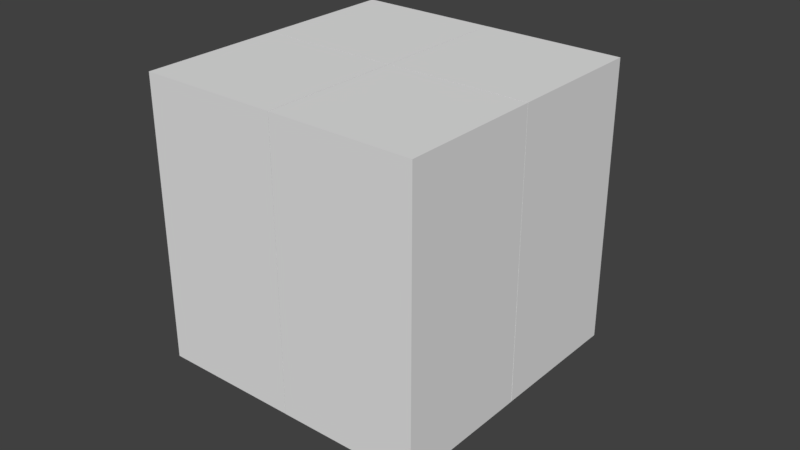 # Source: Enemy.blend  (saved by Blender 2.79.0; exported with 4.5.12 LTS)
import bpy
from mathutils import Matrix  # noqa: F401  (used for matrix-valued properties, if any)

bpy.ops.wm.read_factory_settings(use_empty=True)
scene = bpy.context.scene
scene.name = 'Scene'

# ---- collections
col_collection_1 = bpy.data.collections.new('Collection 1'); scene.collection.children.link(col_collection_1)
col_collection_1.hide_render = True
col_collection_1.hide_viewport = True
col_collection_2 = bpy.data.collections.new('Collection 2'); scene.collection.children.link(col_collection_2)

# ---- world
world_world = bpy.data.worlds.new('World'); scene.world = world_world
world_world.color = (0.05088, 0.05088, 0.05088)
world_world.use_sun_shadow = False
world_world.sun_shadow_jitter_overblur = 0.0
world_world.cycles.sampling_method = 'MANUAL'

# ---- meshes
me_cube_001 = bpy.data.meshes.new('Cube.001')
me_cube_001.from_pydata([(-1.0, -1.0, -1.0), (-1.0, -1.0, 1.0), (-1.0, 1.0, -1.0), (-1.0, 1.0, 1.0), (1.0, -1.0, -1.0), (1.0, -1.0, 1.0), (1.0, 1.0, -1.0), (1.0, 1.0, 1.0)], [], [(0, 1, 3, 2), (2, 3, 7, 6), (6, 7, 5, 4), (4, 5, 1, 0), (2, 6, 4, 0), (7, 3, 1, 5)])
me_cube_001.use_remesh_preserve_volume = False
me_cube_001.use_remesh_preserve_attributes = False
me_cube_001.use_mirror_vertex_groups = False
me_cube_001.update()
me_enemy_001_cell_003 = bpy.data.meshes.new('Enemy 001_cell.003')
me_enemy_001_cell_003.from_pydata([(-0.4995, 0.4995, 0.4994), (0.4992, -0.4995, -0.4994), (0.4995, -0.4995, 0.4994), (-0.4995, -0.4995, 0.4994), (0.4997, 0.4995, 0.4994), (-0.4995, -0.4995, -0.4992), (-0.4995, 0.4995, -0.4992), (0.4995, 0.4995, -0.4997), (-0.4995, -0.4995, 0.4994), (0.4995, -0.4995, 0.4994), (0.4997, 0.4995, 0.4994), (-0.4995, -0.4995, -0.4992), (-0.4995, 0.4995, -0.4992), (0.4995, 0.4995, -0.4997)], [], [(9, 3, 11, 1), (11, 12, 7, 1), (10, 13, 6, 0), (8, 2, 10, 0), (6, 5, 8, 0), (4, 9, 1, 7)])
_k = set([(2, 8), (2, 10), (3, 9), (3, 11), (4, 7), (4, 9), (5, 6), (5, 8), (6, 13), (7, 12), (10, 13), (11, 12)])
me_enemy_001_cell_003.attributes.new('sharp_edge', 'BOOLEAN', 'EDGE').data.foreach_set('value', [ (min(e.vertices), max(e.vertices)) in _k for e in me_enemy_001_cell_003.edges])
me_enemy_001_cell_003.use_remesh_preserve_volume = False
me_enemy_001_cell_003.use_remesh_preserve_attributes = False
me_enemy_001_cell_003.use_mirror_vertex_groups = False
me_enemy_001_cell_003.update()
me_enemy_001_cell_002 = bpy.data.meshes.new('Enemy 001_cell.002')
me_enemy_001_cell_002.from_pydata([(-0.4994, -0.4996, 0.7495), (0.4995, 0.4995, -0.2498), (-0.4994, 0.4997, 0.7495), (0.4994, 0.4995, 0.7495), (0.4998, -0.4996, -1.249), (-0.4994, -0.4996, -1.249), (0.4992, -0.4996, 0.7495), (-0.4994, 0.4996, -0.2499), (-0.4994, 0.4997, 0.7495), (0.4994, 0.4995, 0.7495), (0.4992, -0.4996, 0.7495), (0.4998, -0.4996, -1.249), (-0.4994, -0.4996, -1.249), (-0.4994, 0.4996, -0.2499)], [], [(13, 8, 9, 1), (13, 1, 11, 5), (10, 3, 2, 0), (12, 4, 10, 0), (2, 7, 12, 0), (6, 11, 1, 9)])
_k = set([(2, 3), (2, 7), (3, 10), (4, 10), (4, 12), (5, 11), (5, 13), (6, 9), (6, 11), (7, 12), (8, 9), (8, 13)])
me_enemy_001_cell_002.attributes.new('sharp_edge', 'BOOLEAN', 'EDGE').data.foreach_set('value', [ (min(e.vertices), max(e.vertices)) in _k for e in me_enemy_001_cell_002.edges])
me_enemy_001_cell_002.use_remesh_preserve_volume = False
me_enemy_001_cell_002.use_remesh_preserve_attributes = False
me_enemy_001_cell_002.use_mirror_vertex_groups = False
me_enemy_001_cell_002.update()
me_enemy_001_cell_001 = bpy.data.meshes.new('Enemy 001_cell.001')
me_enemy_001_cell_001.from_pydata([(-0.7773, 0.7773, -0.444), (0.2219, -0.222, 0.5547), (0.2227, -1.221, -0.444), (-0.7773, -1.221, -0.444), (1.222, 0.7773, -0.444), (1.221, -0.2222, -0.444), (-0.7773, -0.2224, 0.555), (-0.7773, 0.7773, 0.5553), (0.2219, 0.7773, 0.555), (1.221, -0.2222, -0.444), (0.2227, -1.221, -0.444), (-0.7773, -1.221, -0.444), (1.222, 0.7773, -0.444), (-0.7773, 0.7773, 0.5553), (-0.7773, -0.2224, 0.555), (0.2219, 0.7773, 0.555)], [], [(0, 13, 15, 12), (0, 12, 5, 2, 11), (14, 3, 10, 1), (10, 9, 1), (9, 4, 8, 1), (11, 6, 13, 0), (8, 7, 14, 1)])
_k = set([(2, 5), (2, 11), (3, 10), (3, 14), (4, 8), (4, 9), (5, 12), (6, 11), (6, 13), (7, 8), (7, 14), (9, 10), (12, 15), (13, 15)])
me_enemy_001_cell_001.attributes.new('sharp_edge', 'BOOLEAN', 'EDGE').data.foreach_set('value', [ (min(e.vertices), max(e.vertices)) in _k for e in me_enemy_001_cell_001.edges])
me_enemy_001_cell_001.use_remesh_preserve_volume = False
me_enemy_001_cell_001.use_remesh_preserve_attributes = False
me_enemy_001_cell_001.use_mirror_vertex_groups = False
me_enemy_001_cell_001.update()
me_enemy_001_cell_000 = bpy.data.meshes.new('Enemy 001_cell.000')
me_enemy_001_cell_000.from_pydata([(0.4996, -0.4994, -1.125), (0.4996, -0.4994, 0.875), (-0.4996, 0.5001, -0.1255), (-0.4996, -0.4994, -1.124), (-0.4991, -0.4994, 0.875), (0.4991, 0.4988, -1.125), (-0.4994, 0.4992, 0.875), (0.4996, 0.4994, 0.8746), (-0.4991, -0.4994, 0.875), (-0.4996, -0.4994, -1.124), (-0.4994, 0.4992, 0.875), (0.4991, 0.4988, -1.125), (0.4996, 0.4994, 0.8746)], [], [(0, 1, 8, 3), (2, 11, 9), (12, 11, 2), (7, 10, 8, 1), (6, 12, 2), (5, 7, 1, 0), (3, 5, 0), (4, 6, 2, 9)])
_k = set([(3, 5), (3, 8), (4, 6), (4, 9), (5, 7), (6, 12), (7, 10), (8, 10), (9, 11), (11, 12)])
me_enemy_001_cell_000.attributes.new('sharp_edge', 'BOOLEAN', 'EDGE').data.foreach_set('value', [ (min(e.vertices), max(e.vertices)) in _k for e in me_enemy_001_cell_000.edges])
me_enemy_001_cell_000.use_remesh_preserve_volume = False
me_enemy_001_cell_000.use_remesh_preserve_attributes = False
me_enemy_001_cell_000.use_mirror_vertex_groups = False
me_enemy_001_cell_000.update()
me_enemy_001_cell_005 = bpy.data.meshes.new('Enemy 001_cell.005')
me_enemy_001_cell_005.from_pydata([(0.4995, 0.4995, 0.7495), (-0.4991, -0.4992, -0.2499), (-0.4999, -0.4997, 0.7495), (-0.4996, 0.4995, 0.7495), (0.4995, -0.4999, 0.7495), (0.4995, -0.4991, -1.249), (0.4995, 0.4995, -1.249), (-0.4991, 0.4995, -0.2497), (-0.4999, -0.4997, 0.7495), (-0.4996, 0.4995, 0.7495), (0.4995, -0.4999, 0.7495), (0.4995, -0.4991, -1.249), (0.4995, 0.4995, -1.249), (-0.4991, 0.4995, -0.2497)], [], [(0, 9, 2, 10), (12, 5, 1, 13), (13, 1, 8, 3), (6, 7, 9, 0), (10, 11, 6, 0), (5, 4, 8, 1)])
_k = set([(2, 9), (2, 10), (3, 8), (3, 13), (4, 5), (4, 8), (5, 12), (6, 7), (6, 11), (7, 9), (10, 11), (12, 13)])
me_enemy_001_cell_005.attributes.new('sharp_edge', 'BOOLEAN', 'EDGE').data.foreach_set('value', [ (min(e.vertices), max(e.vertices)) in _k for e in me_enemy_001_cell_005.edges])
me_enemy_001_cell_005.use_remesh_preserve_volume = False
me_enemy_001_cell_005.use_remesh_preserve_attributes = False
me_enemy_001_cell_005.use_mirror_vertex_groups = False
me_enemy_001_cell_005.update()

# ---- objects
ob_enemy_001 = bpy.data.objects.new('Enemy 001', me_cube_001)
ob_enemy_001_cell_004 = bpy.data.objects.new('Enemy 001_cell.004', me_enemy_001_cell_003)
ob_enemy_001_cell_003 = bpy.data.objects.new('Enemy 001_cell.003', me_enemy_001_cell_002)
ob_enemy_001_cell_002 = bpy.data.objects.new('Enemy 001_cell.002', me_enemy_001_cell_001)
ob_enemy_001_cell_001 = bpy.data.objects.new('Enemy 001_cell.001', me_enemy_001_cell_000)
ob_enemy_001_cell = bpy.data.objects.new('Enemy 001_cell', me_enemy_001_cell_005)

# ---- transforms, parenting, visibility, modifiers, constraints
ob_enemy_001.location = (-0.5471, 0.4447, -0.1944)
ob_enemy_001.lineart.crease_threshold = 0.0
ob_enemy_001_cell_004.location = (-1.048, 0.9452, 0.3062)
ob_enemy_001_cell_004.lineart.crease_threshold = 0.0
ob_enemy_001_cell_003.location = (-1.048, -0.05575, 0.05612)
ob_enemy_001_cell_003.lineart.crease_threshold = 0.0
ob_enemy_001_cell_002.location = (-0.7698, 0.6673, -0.7504)
ob_enemy_001_cell_002.lineart.crease_threshold = 0.0
ob_enemy_001_cell_001.location = (-0.04661, -0.05596, -0.06936)
ob_enemy_001_cell_001.lineart.crease_threshold = 0.0
ob_enemy_001_cell.location = (-0.04653, 0.9452, 0.05616)
ob_enemy_001_cell.lineart.crease_threshold = 0.0

# ---- collection membership
col_collection_1.objects.link(ob_enemy_001)
col_collection_2.objects.link(ob_enemy_001_cell_004)
col_collection_2.objects.link(ob_enemy_001_cell_003)
col_collection_2.objects.link(ob_enemy_001_cell_002)
col_collection_2.objects.link(ob_enemy_001_cell_001)
col_collection_2.objects.link(ob_enemy_001_cell)

# ---- scene / render settings (as saved in the file)
scene.frame_start = 1; scene.frame_end = 250; scene.frame_set(1)
scene.render.engine = 'BLENDER_EEVEE_NEXT'
scene.render.resolution_percentage = 50
scene.render.dither_intensity = 0.0
scene.cycles.use_denoising = False
scene.cycles.samples = 128
scene.cycles.sampling_pattern = 'TABULATED_SOBOL'
scene.cycles.use_adaptive_sampling = False
scene.cycles.use_light_tree = False
scene.cycles.blur_glossy = 0.0
scene.cycles.sample_clamp_indirect = 0.0
scene.view_settings.view_transform = 'Standard'
bpy.context.view_layer.update()

# ---- added for rendering (the .blend has no active camera and no usable light): camera, sun
cam_auto = bpy.data.cameras.new('AutoCamera')
cam_auto.lens = 50.0
cam_auto.sensor_width = 36.0
cam_auto.clip_end = 1000.0
ob_auto_camera = bpy.data.objects.new('AutoCamera', cam_auto)
scene.collection.objects.link(ob_auto_camera)
ob_auto_camera.location = (3.57246, -4.39286, 2.9796)
ob_auto_camera.rotation_euler = (1.09748, -7.21219e-08, 0.694738)
scene.camera = ob_auto_camera
light_auto_sun = bpy.data.lights.new('AutoSun', 'SUN')
light_auto_sun.energy = 3.0
light_auto_sun.angle = 0.0523599
ob_auto_sun = bpy.data.objects.new('AutoSun', light_auto_sun)
scene.collection.objects.link(ob_auto_sun)
ob_auto_sun.rotation_euler = (0.872665, 0.174533, 0.523599)
bpy.context.view_layer.update()
